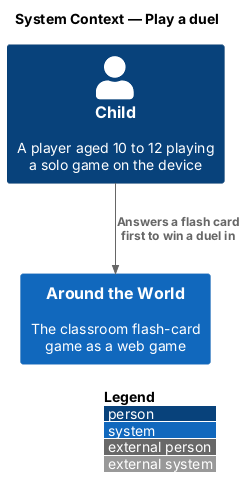

The diagram above was rendered by PlantUML. Its source (embedded in the PNG):
@startuml
!include <C4/C4_Context>
LAYOUT_WITH_LEGEND()
title System Context — Play a duel

Person(child, "Child", "A player aged 10 to 12 playing a solo game on the device")
System(atw, "Around the World", "The classroom flash-card game as a web game")
Rel(child, atw, "Answers a flash card first to win a duel in")
@enduml